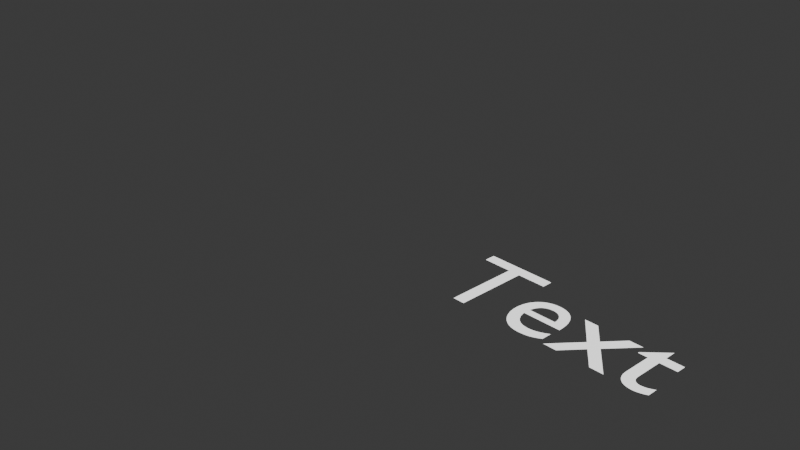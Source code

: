 # Source: text_scene.blend  (saved by Blender 5.0.119; exported with 4.5.12 LTS)
import bpy
from mathutils import Matrix  # noqa: F401  (used for matrix-valued properties, if any)

bpy.ops.wm.read_factory_settings(use_empty=True)
scene = bpy.context.scene
scene.name = 'Scene'

# ---- world
world_world = bpy.data.worlds.new('World'); scene.world = world_world
world_world.use_nodes = True; world_world.node_tree.nodes.clear()
_N = world_world.node_tree.nodes; _L = world_world.node_tree.links
n0 = _N.new('ShaderNodeOutputWorld'); n0.name = 'World Output'; n0.location = (200, 100)
n1 = _N.new('ShaderNodeBackground'); n1.name = 'Background'; n1.location = (-200, 100)
n1.inputs[0].default_value = (0.05088, 0.05088, 0.05088, 1.0)
_L.new(n1.outputs[0], n0.inputs[0])
n0.is_active_output = True
world_world.color = (0.05088, 0.05088, 0.05088)
world_world.sun_shadow_jitter_overblur = 0.0

# ---- cameras
cam_camera = bpy.data.cameras.new('Camera')

# ---- lights
light_sun = bpy.data.lights.new('Sun', 'SUN')
light_sun.energy = 5.0

# ---- curves / text
txt_text = bpy.data.curves.new('Text', 'FONT')
txt_text.dimensions = '2D'
txt_text.body = 'Text'

# ---- objects
ob_text = bpy.data.objects.new('Text', txt_text)
ob_camera = bpy.data.objects.new('Camera', cam_camera)
ob_sun = bpy.data.objects.new('Sun', light_sun)

# ---- transforms, parenting, visibility, modifiers, constraints
ob_text.location = (0.0, 0.0, 0.0)
ob_camera.location = (5.0, -5.0, 4.0)
ob_camera.rotation_euler = (1.11, 0.0, 0.8151)
ob_sun.location = (0.0, 0.0, 10.0)

# ---- collection membership
scene.collection.objects.link(ob_text)
scene.collection.objects.link(ob_camera)
scene.collection.objects.link(ob_sun)

# ---- scene / render settings (as saved in the file)
scene.camera = ob_camera
scene.frame_start = 1; scene.frame_end = 60; scene.frame_set(1)
scene.render.engine = 'BLENDER_EEVEE_NEXT'
scene.render.bake_bias = 0.0
scene.render.bake_samples = 0
scene.cycles.sampling_pattern = 'TABULATED_SOBOL'
scene.eevee.use_volume_custom_range = False
bpy.context.view_layer.update()
